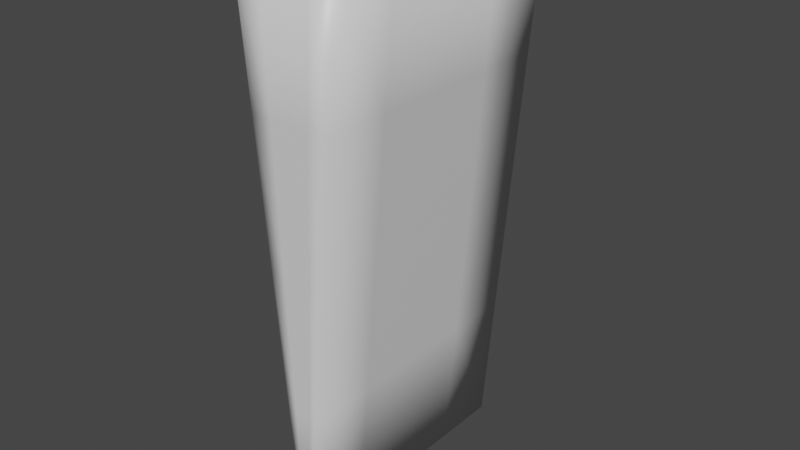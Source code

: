 # Source: AxeSteel.blend  (saved by Blender 2.81.16; exported with 4.5.12 LTS)
import bpy
from mathutils import Matrix  # noqa: F401  (used for matrix-valued properties, if any)

bpy.ops.wm.read_factory_settings(use_empty=True)
scene = bpy.context.scene
scene.name = 'Scene'

# ---- materials (node trees are filled in below, after node groups)
mat_material = bpy.data.materials.new('Material')
mat_material.alpha_threshold = 0.0
mat_material.use_transparent_shadow = False
mat_material.line_color = (0.0, 0.0, 0.0, 1.0)

# ---- material node trees
mat_material.use_nodes = True; mat_material.node_tree.nodes.clear()
_N = mat_material.node_tree.nodes; _L = mat_material.node_tree.links
n0 = _N.new('ShaderNodeOutputMaterial'); n0.name = 'Material Output'; n0.location = (300, 300)
n1 = _N.new('ShaderNodeBsdfPrincipled'); n1.name = 'Principled BSDF'; n1.location = (10, 300)
n1.distribution = 'GGX'
n1.subsurface_method = 'BURLEY'
n1.inputs[2].default_value = 0.4
n1.inputs[3].default_value = 1.45
n1.inputs[27].default_value = (0.0, 0.0, 0.0, 1.0)
n1.inputs[28].default_value = 1.0
_L.new(n1.outputs[0], n0.inputs[0])
n0.is_active_output = True

# ---- world
world_world = bpy.data.worlds.new('World'); scene.world = world_world
world_world.use_nodes = True; world_world.node_tree.nodes.clear()
_N = world_world.node_tree.nodes; _L = world_world.node_tree.links
n0 = _N.new('ShaderNodeOutputWorld'); n0.name = 'World Output'; n0.location = (300, 300)
n1 = _N.new('ShaderNodeBackground'); n1.name = 'Background'; n1.location = (10, 300)
n1.inputs[0].default_value = (0.05088, 0.05088, 0.05088, 1.0)
_L.new(n1.outputs[0], n0.inputs[0])
n0.is_active_output = True
world_world.color = (0.05088, 0.05088, 0.05088)
world_world.use_sun_shadow = False
world_world.sun_shadow_jitter_overblur = 0.0

# ---- meshes
me_cube = bpy.data.meshes.new('Cube')
me_cube.from_pydata([(0.191, 0.4851, 1.0), (0.0191, 0.4851, -1.0), (0.191, -0.4851, 1.0), (0.0191, -0.4851, -1.0), (-0.191, 0.4851, 1.0), (-0.0191, 0.4851, -1.0), (-0.191, -0.4851, 1.0), (-0.0191, -0.4851, -1.0), (-0.0191, 0.0, -1.0), (0.0, 0.4851, -1.0), (0.105, 0.4851, 0.0), (-0.105, -0.4851, 0.0), (0.105, -0.4851, 0.0), (-0.105, 0.4851, 0.0), (0.0, -0.4851, 1.0), (0.191, 0.0, 1.0), (0.0, -0.4851, -1.0), (-0.191, 0.0, 1.0), (0.0, 0.4851, 1.0), (0.0191, 0.0, -1.0), (0.0, 0.4851, 0.0), (0.105, 0.0, 0.0), (0.0, 0.0, -1.0), (-0.105, 0.0, 0.0), (0.0, -0.4851, 0.0), (0.0, 0.0, 1.0), (-0.0191, -0.2425, -1.0), (-0.009549, 0.4851, -1.0), (0.06207, 0.4851, -0.5), (-0.148, -0.4851, 0.5), (0.06207, -0.4851, -0.5), (-0.06207, 0.4851, -0.5), (-0.09549, -0.4851, 1.0), (0.191, -0.2425, 1.0), (0.009549, -0.4851, -1.0), (-0.191, 0.2425, 1.0), (0.09549, 0.4851, 1.0), (0.0191, 0.2425, -1.0), (-0.0191, 0.2425, -1.0), (0.009549, 0.4851, -1.0), (0.148, 0.4851, 0.5), (-0.06207, -0.4851, -0.5), (0.148, -0.4851, 0.5), (-0.148, 0.4851, 0.5), (0.09549, -0.4851, 1.0), (0.191, 0.2425, 1.0), (-0.009549, -0.4851, -1.0), (-0.191, -0.2425, 1.0), (-0.09549, 0.4851, 1.0), (0.0191, -0.2425, -1.0), (0.05252, 0.4851, 0.0), (-0.05252, 0.4851, 0.0), (0.0, 0.4851, -0.5), (0.0, 0.4851, 0.5), (0.105, -0.2425, 0.0), (0.105, 0.2425, 0.0), (0.06207, 0.0, -0.5), (0.148, 0.0, 0.5), (0.0, -0.2425, -1.0), (0.0, 0.2425, -1.0), (-0.009549, 0.0, -1.0), (0.009549, 0.0, -1.0), (-0.105, 0.2425, 0.0), (-0.105, -0.2425, 0.0), (-0.06207, 0.0, -0.5), (-0.148, 0.0, 0.5), (-0.05252, -0.4851, 0.0), (0.05252, -0.4851, 0.0), (0.0, -0.4851, -0.5), (0.0, -0.4851, 0.5), (0.0, -0.2425, 1.0), (0.0, 0.2425, 1.0), (0.09549, 0.0, 1.0), (-0.09549, 0.0, 1.0), (-0.09549, 0.2425, 1.0), (0.09549, 0.2425, 1.0), (0.09549, -0.2425, 1.0), (0.074, -0.4851, 0.5), (0.03103, -0.4851, -0.5), (-0.03103, -0.4851, -0.5), (-0.148, -0.2425, 0.5), (-0.06207, -0.2425, -0.5), (-0.06207, 0.2425, -0.5), (0.009549, 0.2425, -1.0), (-0.009549, 0.2425, -1.0), (-0.009549, -0.2425, -1.0), (0.148, 0.2425, 0.5), (0.06207, 0.2425, -0.5), (0.06207, -0.2425, -0.5), (-0.074, 0.4851, 0.5), (-0.03103, 0.4851, -0.5), (0.03103, 0.4851, -0.5), (0.074, 0.4851, 0.5), (0.148, -0.2425, 0.5), (0.009549, -0.2425, -1.0), (-0.148, 0.2425, 0.5), (-0.074, -0.4851, 0.5), (-0.09549, -0.2425, 1.0)], [], [(97, 47, 6, 32), (96, 32, 6, 29), (95, 35, 4, 43), (94, 49, 3, 34), (93, 33, 2, 42), (92, 36, 0, 40), (91, 50, 10, 28), (90, 51, 20, 52), (89, 48, 18, 53), (88, 54, 12, 30), (87, 55, 21, 56), (86, 45, 15, 57), (85, 58, 16, 46), (84, 59, 22, 60), (83, 37, 19, 61), (82, 62, 13, 31), (81, 63, 23, 64), (80, 47, 17, 65), (79, 66, 11, 41), (78, 67, 24, 68), (77, 44, 14, 69), (76, 70, 14, 44), (75, 71, 25, 72), (74, 35, 17, 73), (71, 74, 73, 25), (18, 48, 74, 71), (48, 4, 35, 74), (45, 75, 72, 15), (0, 36, 75, 45), (36, 18, 71, 75), (33, 76, 44, 2), (15, 72, 76, 33), (72, 25, 70, 76), (67, 77, 69, 24), (12, 42, 77, 67), (42, 2, 44, 77), (34, 78, 68, 16), (3, 30, 78, 34), (30, 12, 67, 78), (46, 79, 41, 7), (16, 68, 79, 46), (68, 24, 66, 79), (63, 80, 65, 23), (11, 29, 80, 63), (29, 6, 47, 80), (26, 81, 64, 8), (7, 41, 81, 26), (41, 11, 63, 81), (38, 82, 31, 5), (8, 64, 82, 38), (64, 23, 62, 82), (59, 83, 61, 22), (9, 39, 83, 59), (39, 1, 37, 83), (38, 84, 60, 8), (5, 27, 84, 38), (27, 9, 59, 84), (26, 85, 46, 7), (8, 60, 85, 26), (60, 22, 58, 85), (55, 86, 57, 21), (10, 40, 86, 55), (40, 0, 45, 86), (37, 87, 56, 19), (1, 28, 87, 37), (28, 10, 55, 87), (49, 88, 30, 3), (19, 56, 88, 49), (56, 21, 54, 88), (51, 89, 53, 20), (13, 43, 89, 51), (43, 4, 48, 89), (27, 90, 52, 9), (5, 31, 90, 27), (31, 13, 51, 90), (39, 91, 28, 1), (9, 52, 91, 39), (52, 20, 50, 91), (50, 92, 40, 10), (20, 53, 92, 50), (53, 18, 36, 92), (54, 93, 42, 12), (21, 57, 93, 54), (57, 15, 33, 93), (58, 94, 34, 16), (22, 61, 94, 58), (61, 19, 49, 94), (62, 95, 43, 13), (23, 65, 95, 62), (65, 17, 35, 95), (66, 96, 29, 11), (24, 69, 96, 66), (69, 14, 32, 96), (70, 97, 32, 14), (25, 73, 97, 70), (73, 17, 47, 97)])
me_cube.polygons.foreach_set('use_smooth', [1, 1, 1, 0, 1, 1, 1, 1, 1, 1, 1, 1, 0, 0, 0, 1, 1, 1, 1, 1, 1, 1, 1, 1, 1, 1, 1, 1, 1, 1, 1, 1, 1, 1, 1, 1, 1, 1, 1, 1, 1, 1, 1, 1, 1, 1, 1, 1, 1, 1, 1, 0, 0, 0, 0, 0, 0, 0, 0, 0, 1, 1, 1, 1, 1, 1, 1, 1, 1, 1, 1, 1, 1, 1, 1, 1, 1, 1, 1, 1, 1, 1, 1, 1, 0, 0, 0, 1, 1, 1, 1, 1, 1, 1, 1, 1])
_uv = me_cube.uv_layers.new(name='UVMap')
_uv.uv.foreach_set('vector', [0.8125, 0.6875, 0.875, 0.6875, 0.875, 0.75, 0.8125, 0.75, 0.5625, 0.9375, 0.625, 0.9375, 0.625, 1.0, 0.5625, 1.0, 0.5625, 0.1875, 0.625, 0.1875, 0.625, 0.25, 0.5625, 0.25, 0.3125, 0.6875, 0.375, 0.6875, 0.375, 0.75, 0.3125, 0.75, 0.5625, 0.6875, 0.625, 0.6875, 0.625, 0.75, 0.5625, 0.75, 0.5625, 0.4375, 0.625, 0.4375, 0.625, 0.5, 0.5625, 0.5, 0.4375, 0.4375, 0.5, 0.4375, 0.5, 0.5, 0.4375, 0.5, 0.4375, 0.3125, 0.5, 0.3125, 0.5, 0.375, 0.4375, 0.375, 0.5625, 0.3125, 0.625, 0.3125, 0.625, 0.375, 0.5625, 0.375, 0.4375, 0.6875, 0.5, 0.6875, 0.5, 0.75, 0.4375, 0.75, 0.4375, 0.5625, 0.5, 0.5625, 0.5, 0.625, 0.4375, 0.625, 0.5625, 0.5625, 0.625, 0.5625, 0.625, 0.625, 0.5625, 0.625, 0.1875, 0.6875, 0.25, 0.6875, 0.25, 0.75, 0.1875, 0.75, 0.1875, 0.5625, 0.25, 0.5625, 0.25, 0.625, 0.1875, 0.625, 0.3125, 0.5625, 0.375, 0.5625, 0.375, 0.625, 0.3125, 0.625, 0.4375, 0.1875, 0.5, 0.1875, 0.5, 0.25, 0.4375, 0.25, 0.4375, 0.0625, 0.5, 0.0625, 0.5, 0.125, 0.4375, 0.125, 0.5625, 0.0625, 0.625, 0.0625, 0.625, 0.125, 0.5625, 0.125, 0.4375, 0.9375, 0.5, 0.9375, 0.5, 1.0, 0.4375, 1.0, 0.4375, 0.8125, 0.5, 0.8125, 0.5, 0.875, 0.4375, 0.875, 0.5625, 0.8125, 0.625, 0.8125, 0.625, 0.875, 0.5625, 0.875, 0.6875, 0.6875, 0.75, 0.6875, 0.75, 0.75, 0.6875, 0.75, 0.6875, 0.5625, 0.75, 0.5625, 0.75, 0.625, 0.6875, 0.625, 0.8125, 0.5625, 0.875, 0.5625, 0.875, 0.625, 0.8125, 0.625, 0.75, 0.5625, 0.8125, 0.5625, 0.8125, 0.625, 0.75, 0.625, 0.75, 0.5, 0.8125, 0.5, 0.8125, 0.5625, 0.75, 0.5625, 0.8125, 0.5, 0.875, 0.5, 0.875, 0.5625, 0.8125, 0.5625, 0.625, 0.5625, 0.6875, 0.5625, 0.6875, 0.625, 0.625, 0.625, 0.625, 0.5, 0.6875, 0.5, 0.6875, 0.5625, 0.625, 0.5625, 0.6875, 0.5, 0.75, 0.5, 0.75, 0.5625, 0.6875, 0.5625, 0.625, 0.6875, 0.6875, 0.6875, 0.6875, 0.75, 0.625, 0.75, 0.625, 0.625, 0.6875, 0.625, 0.6875, 0.6875, 0.625, 0.6875, 0.6875, 0.625, 0.75, 0.625, 0.75, 0.6875, 0.6875, 0.6875, 0.5, 0.8125, 0.5625, 0.8125, 0.5625, 0.875, 0.5, 0.875, 0.5, 0.75, 0.5625, 0.75, 0.5625, 0.8125, 0.5, 0.8125, 0.5625, 0.75, 0.625, 0.75, 0.625, 0.8125, 0.5625, 0.8125, 0.375, 0.8125, 0.4375, 0.8125, 0.4375, 0.875, 0.375, 0.875, 0.375, 0.75, 0.4375, 0.75, 0.4375, 0.8125, 0.375, 0.8125, 0.4375, 0.75, 0.5, 0.75, 0.5, 0.8125, 0.4375, 0.8125, 0.375, 0.9375, 0.4375, 0.9375, 0.4375, 1.0, 0.375, 1.0, 0.375, 0.875, 0.4375, 0.875, 0.4375, 0.9375, 0.375, 0.9375, 0.4375, 0.875, 0.5, 0.875, 0.5, 0.9375, 0.4375, 0.9375, 0.5, 0.0625, 0.5625, 0.0625, 0.5625, 0.125, 0.5, 0.125, 0.5, 0.0, 0.5625, 0.0, 0.5625, 0.0625, 0.5, 0.0625, 0.5625, 0.0, 0.625, 0.0, 0.625, 0.0625, 0.5625, 0.0625, 0.375, 0.0625, 0.4375, 0.0625, 0.4375, 0.125, 0.375, 0.125, 0.375, 0.0, 0.4375, 0.0, 0.4375, 0.0625, 0.375, 0.0625, 0.4375, 0.0, 0.5, 0.0, 0.5, 0.0625, 0.4375, 0.0625, 0.375, 0.1875, 0.4375, 0.1875, 0.4375, 0.25, 0.375, 0.25, 0.375, 0.125, 0.4375, 0.125, 0.4375, 0.1875, 0.375, 0.1875, 0.4375, 0.125, 0.5, 0.125, 0.5, 0.1875, 0.4375, 0.1875, 0.25, 0.5625, 0.3125, 0.5625, 0.3125, 0.625, 0.25, 0.625, 0.25, 0.5, 0.3125, 0.5, 0.3125, 0.5625, 0.25, 0.5625, 0.3125, 0.5, 0.375, 0.5, 0.375, 0.5625, 0.3125, 0.5625, 0.125, 0.5625, 0.1875, 0.5625, 0.1875, 0.625, 0.125, 0.625, 0.125, 0.5, 0.1875, 0.5, 0.1875, 0.5625, 0.125, 0.5625, 0.1875, 0.5, 0.25, 0.5, 0.25, 0.5625, 0.1875, 0.5625, 0.125, 0.6875, 0.1875, 0.6875, 0.1875, 0.75, 0.125, 0.75, 0.125, 0.625, 0.1875, 0.625, 0.1875, 0.6875, 0.125, 0.6875, 0.1875, 0.625, 0.25, 0.625, 0.25, 0.6875, 0.1875, 0.6875, 0.5, 0.5625, 0.5625, 0.5625, 0.5625, 0.625, 0.5, 0.625, 0.5, 0.5, 0.5625, 0.5, 0.5625, 0.5625, 0.5, 0.5625, 0.5625, 0.5, 0.625, 0.5, 0.625, 0.5625, 0.5625, 0.5625, 0.375, 0.5625, 0.4375, 0.5625, 0.4375, 0.625, 0.375, 0.625, 0.375, 0.5, 0.4375, 0.5, 0.4375, 0.5625, 0.375, 0.5625, 0.4375, 0.5, 0.5, 0.5, 0.5, 0.5625, 0.4375, 0.5625, 0.375, 0.6875, 0.4375, 0.6875, 0.4375, 0.75, 0.375, 0.75, 0.375, 0.625, 0.4375, 0.625, 0.4375, 0.6875, 0.375, 0.6875, 0.4375, 0.625, 0.5, 0.625, 0.5, 0.6875, 0.4375, 0.6875, 0.5, 0.3125, 0.5625, 0.3125, 0.5625, 0.375, 0.5, 0.375, 0.5, 0.25, 0.5625, 0.25, 0.5625, 0.3125, 0.5, 0.3125, 0.5625, 0.25, 0.625, 0.25, 0.625, 0.3125, 0.5625, 0.3125, 0.375, 0.3125, 0.4375, 0.3125, 0.4375, 0.375, 0.375, 0.375, 0.375, 0.25, 0.4375, 0.25, 0.4375, 0.3125, 0.375, 0.3125, 0.4375, 0.25, 0.5, 0.25, 0.5, 0.3125, 0.4375, 0.3125, 0.375, 0.4375, 0.4375, 0.4375, 0.4375, 0.5, 0.375, 0.5, 0.375, 0.375, 0.4375, 0.375, 0.4375, 0.4375, 0.375, 0.4375, 0.4375, 0.375, 0.5, 0.375, 0.5, 0.4375, 0.4375, 0.4375, 0.5, 0.4375, 0.5625, 0.4375, 0.5625, 0.5, 0.5, 0.5, 0.5, 0.375, 0.5625, 0.375, 0.5625, 0.4375, 0.5, 0.4375, 0.5625, 0.375, 0.625, 0.375, 0.625, 0.4375, 0.5625, 0.4375, 0.5, 0.6875, 0.5625, 0.6875, 0.5625, 0.75, 0.5, 0.75, 0.5, 0.625, 0.5625, 0.625, 0.5625, 0.6875, 0.5, 0.6875, 0.5625, 0.625, 0.625, 0.625, 0.625, 0.6875, 0.5625, 0.6875, 0.25, 0.6875, 0.3125, 0.6875, 0.3125, 0.75, 0.25, 0.75, 0.25, 0.625, 0.3125, 0.625, 0.3125, 0.6875, 0.25, 0.6875, 0.3125, 0.625, 0.375, 0.625, 0.375, 0.6875, 0.3125, 0.6875, 0.5, 0.1875, 0.5625, 0.1875, 0.5625, 0.25, 0.5, 0.25, 0.5, 0.125, 0.5625, 0.125, 0.5625, 0.1875, 0.5, 0.1875, 0.5625, 0.125, 0.625, 0.125, 0.625, 0.1875, 0.5625, 0.1875, 0.5, 0.9375, 0.5625, 0.9375, 0.5625, 1.0, 0.5, 1.0, 0.5, 0.875, 0.5625, 0.875, 0.5625, 0.9375, 0.5, 0.9375, 0.5625, 0.875, 0.625, 0.875, 0.625, 0.9375, 0.5625, 0.9375, 0.75, 0.6875, 0.8125, 0.6875, 0.8125, 0.75, 0.75, 0.75, 0.75, 0.625, 0.8125, 0.625, 0.8125, 0.6875, 0.75, 0.6875, 0.8125, 0.625, 0.875, 0.625, 0.875, 0.6875, 0.8125, 0.6875])
me_cube.materials.append(mat_material)
me_cube.use_remesh_preserve_volume = False
me_cube.use_remesh_preserve_attributes = False
me_cube.use_mirror_vertex_groups = False
me_cube.update()
arm_armature = bpy.data.armatures.new('Armature')  # bones are not reproduced

# ---- objects
ob_cube = bpy.data.objects.new('Cube', me_cube)
ob_armature = bpy.data.objects.new('Armature', arm_armature)

# ---- transforms, parenting, visibility, modifiers, constraints
ob_cube.parent = ob_armature
ob_cube.matrix_parent_inverse = Matrix(((1.0, -0.0, 0.0, -0.0), (0.0, -1.0, -3.258e-07, 3.37e-07), (0.0, 3.258e-07, -1.0, 1.034), (-0.0, 0.0, 0.0, 1.0)))
ob_cube.location = (0.0, 0.0, 0.0)
ob_cube.lock_rotations_4d = False
ob_cube.empty_display_type = 'ARROWS'
ob_cube.lineart.crease_threshold = 0.0
_vg = ob_cube.vertex_groups.new(name='Bone')
for _i, _w in zip([0, 2, 4, 6, 10, 11, 12, 13, 14, 15, 17, 18, 20, 24, 25, 29, 32, 33, 35, 36, 40, 42, 43, 44, 45, 47, 48, 50, 51, 53, 54, 55, 57, 62, 63, 65, 66, 67, 69, 70, 71, 72, 73, 74, 75, 76, 77, 80, 86, 89, 92, 93, 95, 96, 97], [0.9707, 0.9704, 0.9704, 0.9707, 0.0973, 0.09713, 0.09675, 0.09713, 0.9703, 0.9941, 0.9941, 0.9703, 0.09794, 0.09767, 1.0, 0.8743, 0.9703, 0.9821, 0.9821, 0.9703, 0.8743, 0.8746, 0.8747, 0.9702, 0.9822, 0.9822, 0.9703, 0.09799, 0.09782, 0.8694, 0.05354, 0.05391, 0.9684, 0.05367, 0.05354, 0.9684, 0.0977, 0.09756, 0.8693, 0.9858, 0.9858, 0.9968, 0.9968, 0.9848, 0.9848, 0.9848, 0.8704, 0.9078, 0.9079, 0.8705, 0.8703, 0.9079, 0.9079, 0.8703, 0.9848]): _vg.add([_i], _w, 'REPLACE')
_vg = ob_cube.vertex_groups.new(name='Bone.001')
for _i, _w in zip([1, 3, 5, 7, 8, 9, 10, 11, 12, 13, 16, 19, 20, 21, 22, 23, 24, 26, 27, 28, 34, 37, 38, 39, 46, 49, 50, 51, 54, 55, 56, 58, 59, 60, 61, 62, 63, 64, 66, 67, 81, 82, 83, 84, 85, 87, 88, 94], [0.7307, 0.7313, 0.7325, 0.7295, 0.9524, 0.732, 0.06918, 0.06835, 0.06819, 0.06892, 0.7308, 0.9524, 0.0585, 0.9204, 0.9525, 0.9204, 0.05775, 0.8259, 0.7323, 0.00393, 0.7311, 0.8264, 0.8271, 0.7315, 0.7302, 0.8259, 0.06131, 0.06105, 0.172, 0.1729, 0.9742, 0.8269, 0.8277, 0.9525, 0.9525, 0.173, 0.172, 0.9746, 0.06046, 0.06038, 0.2026, 0.2145, 0.8273, 0.8276, 0.8266, 0.1949, 0.1975, 0.8266]): _vg.add([_i], _w, 'REPLACE')
_vg = ob_cube.vertex_groups.new(name='Bone.002')
for _i, _w in zip([2, 3, 7, 11, 12, 14, 16, 21, 23, 24, 26, 29, 30, 32, 34, 41, 42, 44, 46, 49, 54, 58, 63, 66, 67, 68, 69, 77, 78, 79, 80, 81, 85, 88, 93, 94, 96], [0.0004638, 0.2637, 0.2655, 0.8321, 0.8327, 0.001094, 0.2643, 0.01563, 0.01563, 0.8425, 0.166, 0.1105, 0.9786, 0.0009054, 0.2639, 0.9808, 0.1102, 0.001009, 0.2648, 0.166, 0.7684, 0.165, 0.7684, 0.8397, 0.8399, 0.9867, 0.1165, 0.1151, 0.9839, 0.9855, 0.07215, 0.7924, 0.1653, 0.7976, 0.07208, 0.1653, 0.1152]): _vg.add([_i], _w, 'REPLACE')
_vg = ob_cube.vertex_groups.new(name='Bone.003')
for _i, _w in zip([1, 4, 5, 9, 10, 13, 18, 20, 21, 23, 27, 28, 31, 36, 37, 38, 39, 40, 43, 48, 50, 51, 52, 53, 55, 59, 62, 82, 83, 84, 86, 87, 89, 90, 91, 92, 95], [0.2641, 0.0003952, 0.2625, 0.2629, 0.8311, 0.8315, 0.001025, 0.8415, 0.01552, 0.01553, 0.2626, 0.971, 0.9794, 0.0008359, 0.1654, 0.1647, 0.2635, 0.1103, 0.11, 0.0009394, 0.8385, 0.839, 0.9819, 0.1163, 0.7671, 0.1641, 0.7673, 0.7802, 0.1645, 0.1642, 0.07203, 0.8002, 0.1149, 0.9826, 0.9774, 0.115, 0.07198]): _vg.add([_i], _w, 'REPLACE')
_m = ob_cube.modifiers.new('Armature', 'ARMATURE')
_m.object = ob_armature
ob_armature.location = (0.0, 0.0, 1.034)
ob_armature.rotation_euler = (3.142, -0.0, 0.0)
ob_armature.lineart.crease_threshold = 0.0

# ---- collection membership
scene.collection.objects.link(ob_cube)
scene.collection.objects.link(ob_armature)

# ---- scene / render settings (as saved in the file)
scene.frame_start = 1; scene.frame_end = 17; scene.frame_set(1)
scene.render.engine = 'BLENDER_EEVEE_NEXT'
scene.cycles.use_denoising = False
scene.cycles.samples = 128
scene.cycles.sampling_pattern = 'TABULATED_SOBOL'
scene.cycles.use_adaptive_sampling = False
scene.cycles.use_light_tree = False
scene.view_settings.view_transform = 'Filmic'
bpy.context.view_layer.update()

# ---- added for rendering (the .blend has no active camera and no usable light): camera, sun
cam_auto = bpy.data.cameras.new('AutoCamera')
cam_auto.lens = 50.0
cam_auto.sensor_width = 36.0
cam_auto.clip_end = 1000.0
ob_auto_camera = bpy.data.objects.new('AutoCamera', cam_auto)
scene.collection.objects.link(ob_auto_camera)
ob_auto_camera.location = (2.0868, -2.50416, 1.66944)
ob_auto_camera.rotation_euler = (1.09748, -7.21219e-08, 0.694738)
scene.camera = ob_auto_camera
light_auto_sun = bpy.data.lights.new('AutoSun', 'SUN')
light_auto_sun.energy = 3.0
light_auto_sun.angle = 0.0523599
ob_auto_sun = bpy.data.objects.new('AutoSun', light_auto_sun)
scene.collection.objects.link(ob_auto_sun)
ob_auto_sun.rotation_euler = (0.872665, 0.174533, 0.523599)
bpy.context.view_layer.update()
